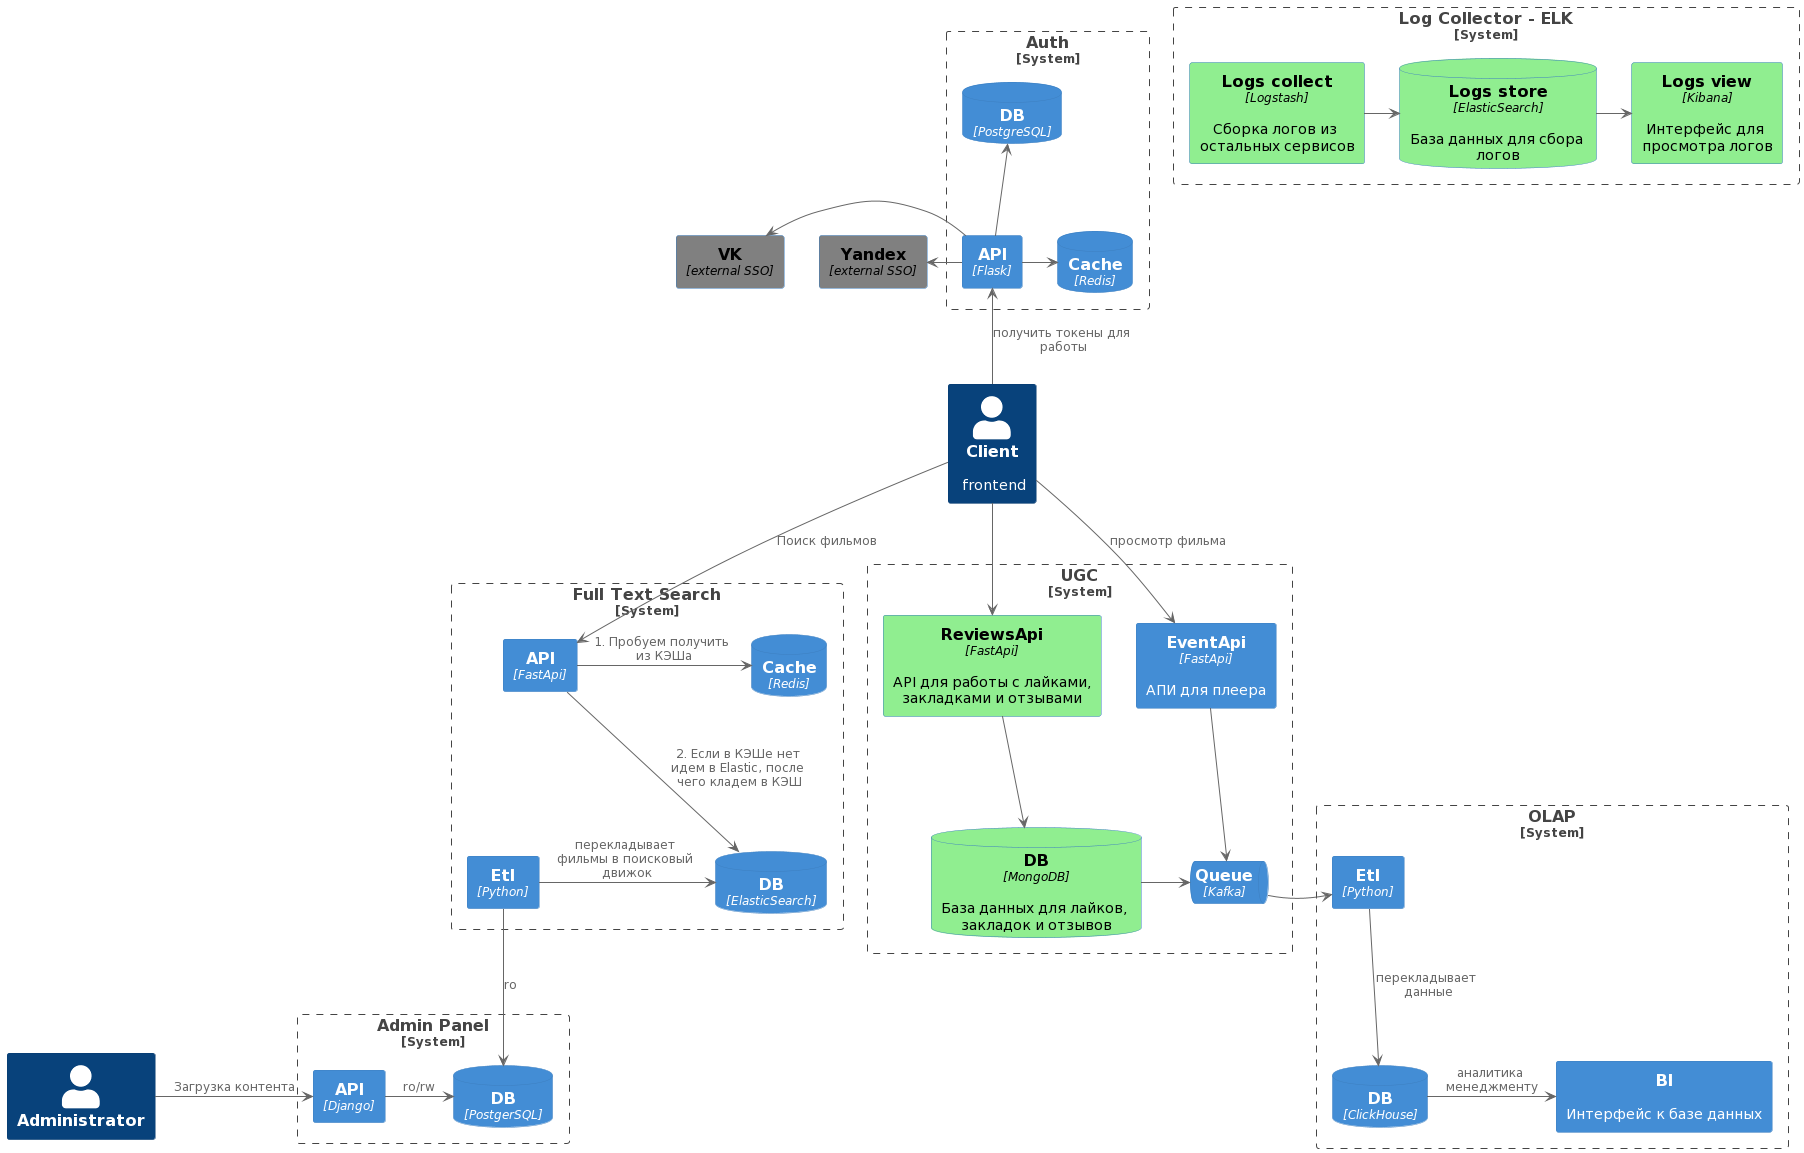

The diagram above was rendered by PlantUML. Its source (embedded in the PNG):
@startuml
!include https://raw.githubusercontent.com/plantuml-stdlib/C4-PlantUML/master/C4_Container.puml
HIDE_STEREOTYPE()

AddBoundaryTag("new", $bgColor="lightgreen", $fontColor="green", $borderColor="green")
AddElementTag("new_container", $fontColor="#black", $bgColor="lightgreen")
AddElementTag("external", $fontColor="#black", $bgColor="grey")

Person(Client, "Client", "frontend")
Person(Admin, "Administrator")

System_Boundary(AdminPanel, "Admin Panel"){
Container(AdminDjango, "API", "Django")
ContainerDb(Postgres, "DB", "PostgerSQL")
}

System_Boundary(FullTextSearch, "Full Text Search"){
Container(SearchFastApiBackend, "API", "FastApi")
Container(Etl, "Etl", "Python")
ContainerDb(SearchElastic, "DB", "ElasticSearch")
ContainerDb(SearchRedis, "Cache", "Redis")
}

System_Boundary(Auth, "Auth"){
Container(AuthFlask, "API", "Flask")
ContainerDb(AuthRedis, "Сache", "Redis")
ContainerDb(AuthPostgres, "DB", "PostgreSQL")
}

Container(Ya, "Yandex", "external SSO", $tags="external")
Container(Vk, "VK", "external SSO", $tags="external")

System_Boundary(UGC, "UGC"){
Container(EventApi, "EventApi", "FastApi", "АПИ для плеера")
ContainerQueue(Kafka, "Queue", "Kafka")
Container(ReviewsApi, "ReviewsApi", "FastApi", "API для работы с лайками, закладками и отзывами", $tags="new_container")
ContainerDb(MongoDb, "DB", "MongoDB", "База данных для лайков, закладок и отзывов", $tags="new_container")
}


System_Boundary(OLAP, "OLAP"){
Container(KafkaEtlClickhouse, Etl, "Python")
ContainerDb(ClickHouse, "DB", "ClickHouse")
Container(SomeAnalitics, "BI", "", "Интерфейс к базе данных")
}

System_Boundary(ELK, "Log Collector - ELK"){
Container(ReviewsLogstash, "Logs collect", "Logstash", "Сборка логов из остальных сервисов", $tags="new_container")
ContainerDb(ReviewsElastic, "Logs store", "ElasticSearch", "База данных для сбора логов", $tags="new_container")
Container(ReviewsKibana, "Logs view", "Kibana", "Интерфейс для просмотра логов", $tags="new_container")
}

Admin -> AdminDjango: Загрузка контента
AdminDjango -> Postgres: ro/rw

Client -down-> SearchFastApiBackend: Поиск фильмов
SearchFastApiBackend -> SearchRedis: 1. Пробуем получить из КЭШа
SearchFastApiBackend -down-> SearchElastic: 2. Если в КЭШе нет идем в Elastic, после чего кладем в КЭШ
Etl -down-> Postgres: ro
Etl -> SearchElastic: перекладывает фильмы в поисковый движок

Client -up-> AuthFlask: получить токены для работы
AuthFlask -> AuthRedis
AuthFlask -up-> AuthPostgres
AuthFlask -left-> Ya
AuthFlask -left-> Vk

Client --> EventApi: просмотр фильма
EventApi -down-> Kafka

Kafka -> KafkaEtlClickhouse
KafkaEtlClickhouse -down-> ClickHouse: перекладывает данные
ClickHouse -> SomeAnalitics: аналитика менеджменту

Client -right-> ReviewsApi
ReviewsApi -down-> MongoDb
MongoDb -> Kafka

ReviewsLogstash -> ReviewsElastic
ReviewsElastic -> ReviewsKibana
@enduml